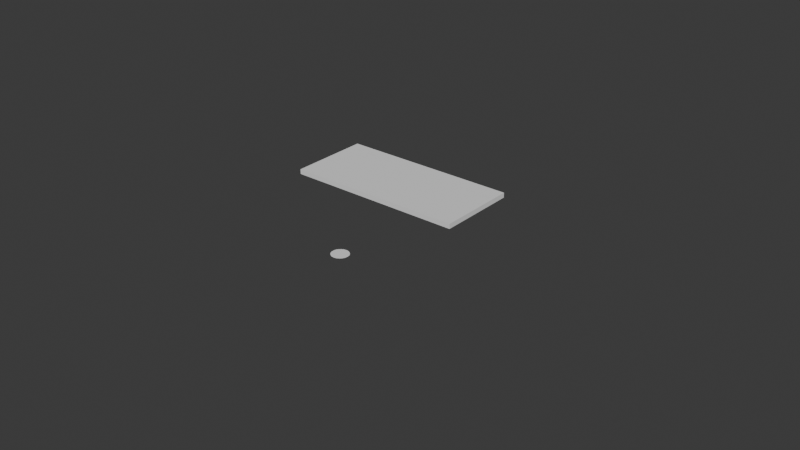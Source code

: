 # Source: box-door.blend  (saved by Blender 4.4.32; exported with 4.5.12 LTS)
import bpy
from mathutils import Matrix  # noqa: F401  (used for matrix-valued properties, if any)

bpy.ops.wm.read_factory_settings(use_empty=True)
scene = bpy.context.scene
scene.name = 'Scene'

# ---- collections
col_collection = bpy.data.collections.new('Collection'); scene.collection.children.link(col_collection)

# ---- world
world_world = bpy.data.worlds.new('World'); scene.world = world_world
world_world.use_nodes = True; world_world.node_tree.nodes.clear()
_N = world_world.node_tree.nodes; _L = world_world.node_tree.links
n0 = _N.new('ShaderNodeOutputWorld'); n0.name = 'World Output'; n0.location = (300, 300)
n1 = _N.new('ShaderNodeBackground'); n1.name = 'Background'; n1.location = (10, 300)
n1.inputs[0].default_value = (0.05088, 0.05088, 0.05088, 1.0)
_L.new(n1.outputs[0], n0.inputs[0])
n0.is_active_output = True
world_world.color = (0.05088, 0.05088, 0.05088)
world_world.sun_shadow_jitter_overblur = 0.0

# ---- meshes
me_plane = bpy.data.meshes.new('Plane')
me_plane.from_pydata([(-0.9465, -0.9765, 0.0285), (-0.9465, -0.9985, 0.0285), (-0.9985, -0.9985, 0.0285), (-0.9985, -0.9765, 0.0285), (-0.9985, -0.9765, 0.027), (-0.9985, -0.9985, 0.027), (-0.9465, -0.9985, 0.027), (-0.9465, -0.9765, 0.027), (-1.0, -0.975, 0.027), (-1.0, -1.0, 0.027), (-0.945, -1.0, 0.027), (-0.945, -0.975, 0.027), (-1.0, -0.975, 0.0285), (-1.0, -1.0, 0.0285), (-0.945, -1.0, 0.0285), (-0.945, -0.975, 0.0285), (-0.9985, -0.9765, 0.026), (-0.9985, -0.9985, 0.026), (-0.9465, -0.9985, 0.026), (-0.9465, -0.9765, 0.026)], [], [(3, 0, 15, 12), (0, 1, 14, 15), (5, 9, 8, 4), (6, 10, 9, 5), (7, 11, 10, 6), (4, 8, 11, 7), (1, 2, 13, 14), (2, 3, 12, 13), (3, 2, 1, 0), (4, 7, 19, 16), (10, 11, 15, 14), (8, 9, 13, 12), (11, 8, 12, 15), (9, 10, 14, 13), (16, 19, 18, 17), (6, 5, 17, 18), (7, 6, 18, 19), (5, 4, 16, 17)])
_uv = me_plane.uv_layers.new(name='UVMap')
_uv.uv.foreach_set('vector', [0.02727, 0.94, 0.9727, 0.94, 1.0, 1.0, 0.0, 1.0, 0.9727, 0.94, 0.9727, 0.06, 1.0, 0.0, 1.0, 1.0, 0.02727, 0.06, 0.0, 0.0, 0.0, 1.0, 0.02727, 0.94, 0.9727, 0.06, 1.0, 0.0, 0.0, 0.0, 0.02727, 0.06, 0.9727, 0.94, 1.0, 1.0, 1.0, 0.0, 0.9727, 0.06, 0.02727, 0.94, 0.0, 1.0, 1.0, 1.0, 0.9727, 0.94, 0.9727, 0.06, 0.02727, 0.06, 0.0, 0.0, 1.0, 0.0, 0.02727, 0.06, 0.02727, 0.94, 0.0, 1.0, 0.0, 0.0, 0.02727, 0.94, 0.02727, 0.06, 0.9727, 0.06, 0.9727, 0.94, 0.02727, 0.94, 0.9727, 0.94, 0.9727, 0.94, 0.02727, 0.94, 1.0, 0.0, 1.0, 1.0, 1.0, 1.0, 1.0, 0.0, 0.0, 1.0, 0.0, 0.0, 0.0, 0.0, 0.0, 1.0, 1.0, 1.0, 0.0, 1.0, 0.0, 1.0, 1.0, 1.0, 0.0, 0.0, 1.0, 0.0, 1.0, 0.0, 0.0, 0.0, 0.02727, 0.94, 0.9727, 0.94, 0.9727, 0.06, 0.02727, 0.06, 0.9727, 0.06, 0.02727, 0.06, 0.02727, 0.06, 0.9727, 0.06, 0.9727, 0.94, 0.9727, 0.06, 0.9727, 0.06, 0.9727, 0.94, 0.02727, 0.06, 0.02727, 0.94, 0.02727, 0.94, 0.02727, 0.06])
me_plane.update()
me_plane_001 = bpy.data.meshes.new('Plane.001')
me_plane_001.from_pydata([(-0.992, -0.9896, 0.0), (-0.9923, -0.9896, 0.0), (-0.9926, -0.9897, 0.0), (-0.9929, -0.9897, 0.0), (-0.9932, -0.9898, 0.0), (-0.9934, -0.99, 0.0), (-0.9937, -0.9901, 0.0), (-0.9939, -0.9903, 0.0), (-0.9941, -0.9905, 0.0), (-0.9943, -0.9907, 0.0), (-0.9945, -0.9909, 0.0), (-0.9947, -0.9912, 0.0), (-0.9948, -0.9914, 0.0), (-0.9949, -0.9917, 0.0), (-0.995, -0.992, 0.0), (-0.995, -0.9923, 0.0), (-0.995, -0.9926, 0.0), (-0.995, -0.9929, 0.0), (-0.995, -0.9932, 0.0), (-0.9949, -0.9935, 0.0), (-0.9948, -0.9937, 0.0), (-0.9947, -0.994, 0.0), (-0.9945, -0.9943, 0.0), (-0.9943, -0.9945, 0.0), (-0.9941, -0.9947, 0.0), (-0.9939, -0.9949, 0.0), (-0.9937, -0.9951, 0.0), (-0.9934, -0.9952, 0.0), (-0.9932, -0.9954, 0.0), (-0.9929, -0.9955, 0.0), (-0.9926, -0.9955, 0.0), (-0.9923, -0.9956, 0.0), (-0.992, -0.9956, 0.0), (-0.9917, -0.9956, 0.0), (-0.9914, -0.9955, 0.0), (-0.9911, -0.9955, 0.0), (-0.9909, -0.9954, 0.0), (-0.9906, -0.9952, 0.0), (-0.9904, -0.9951, 0.0), (-0.9901, -0.9949, 0.0), (-0.9899, -0.9947, 0.0), (-0.9897, -0.9945, 0.0), (-0.9895, -0.9943, 0.0), (-0.9894, -0.994, 0.0), (-0.9892, -0.9937, 0.0), (-0.9891, -0.9935, 0.0), (-0.9891, -0.9932, 0.0), (-0.989, -0.9929, 0.0), (-0.989, -0.9926, 0.0), (-0.989, -0.9923, 0.0), (-0.9891, -0.992, 0.0), (-0.9891, -0.9917, 0.0), (-0.9892, -0.9914, 0.0), (-0.9894, -0.9912, 0.0), (-0.9895, -0.9909, 0.0), (-0.9897, -0.9907, 0.0), (-0.9899, -0.9905, 0.0), (-0.9901, -0.9903, 0.0), (-0.9904, -0.9901, 0.0), (-0.9906, -0.99, 0.0), (-0.9909, -0.9898, 0.0), (-0.9911, -0.9897, 0.0), (-0.9914, -0.9897, 0.0), (-0.9917, -0.9896, 0.0)], [], [(1, 2, 3, 4, 5, 6, 7, 8, 9, 10, 11, 12, 13, 14, 15, 16, 17, 18, 19, 20, 21, 22, 23, 24, 25, 26, 27, 28, 29, 30, 31, 32, 33, 34, 35, 36, 37, 38, 39, 40, 41, 42, 43, 44, 45, 46, 47, 48, 49, 50, 51, 52, 53, 54, 55, 56, 57, 58, 59, 60, 61, 62, 63, 0)])
_uv = me_plane_001.uv_layers.new(name='UVMap')
_uv.uv.foreach_set('vector', [0.0, 0.0, 0.0, 0.0, 0.0, 0.0, 0.0, 0.0, 0.0, 0.0, 0.0, 0.0, 0.0, 0.0, 0.0, 0.0, 0.0, 0.0, 0.0, 0.0, 0.0, 0.0, 0.0, 0.0, 0.0, 0.0, 0.0, 0.0, 0.0, 0.0, 0.0, 0.0, 0.0, 0.0, 0.0, 0.0, 0.0, 0.0, 0.0, 0.0, 0.0, 0.0, 0.0, 0.0, 0.0, 0.0, 0.0, 0.0, 0.0, 0.0, 0.0, 0.0, 0.0, 0.0, 0.0, 0.0, 0.0, 0.0, 0.0, 0.0, 0.0, 0.0, 0.0, 0.0, 0.0, 0.0, 0.0, 0.0, 0.0, 0.0, 0.0, 0.0, 0.0, 0.0, 0.0, 0.0, 0.0, 0.0, 0.0, 0.0, 0.0, 0.0, 0.0, 0.0, 0.0, 0.0, 0.0, 0.0, 0.0, 0.0, 0.0, 0.0, 0.0, 0.0, 0.0, 0.0, 0.0, 0.0, 0.0, 0.0, 0.0, 0.0, 0.0, 0.0, 0.0, 0.0, 0.0, 0.0, 0.0, 0.0, 0.0, 0.0, 0.0, 0.0, 0.0, 0.0, 0.0, 0.0, 0.0, 0.0, 0.0, 0.0, 0.0, 0.0, 0.0, 0.0, 0.0, 0.0])
me_plane_001.update()

# ---- objects
ob_plane = bpy.data.objects.new('Plane', me_plane)
ob_plane_001 = bpy.data.objects.new('Plane.001', me_plane_001)

# ---- transforms, parenting, visibility, modifiers, constraints
ob_plane.location = (1.0, 1.0, 0.0)
ob_plane_001.location = (1.0, 1.0, 0.0)

# ---- collection membership
col_collection.objects.link(ob_plane)
col_collection.objects.link(ob_plane_001)

# ---- scene / render settings (as saved in the file)
scene.frame_start = 1; scene.frame_end = 250; scene.frame_set(1)
scene.render.engine = 'BLENDER_EEVEE_NEXT'
bpy.context.view_layer.update()

# ---- added for rendering (the .blend has no active camera and no usable light): camera, sun
cam_auto = bpy.data.cameras.new('AutoCamera')
cam_auto.lens = 50.0
cam_auto.sensor_width = 36.0
cam_auto.clip_end = 1000.0
ob_auto_camera = bpy.data.objects.new('AutoCamera', cam_auto)
scene.collection.objects.link(ob_auto_camera)
ob_auto_camera.location = (0.212545, -0.209554, 0.162286)
ob_auto_camera.rotation_euler = (1.09748, -7.21219e-08, 0.694738)
scene.camera = ob_auto_camera
light_auto_sun = bpy.data.lights.new('AutoSun', 'SUN')
light_auto_sun.energy = 3.0
light_auto_sun.angle = 0.0523599
ob_auto_sun = bpy.data.objects.new('AutoSun', light_auto_sun)
scene.collection.objects.link(ob_auto_sun)
ob_auto_sun.rotation_euler = (0.872665, 0.174533, 0.523599)
bpy.context.view_layer.update()
